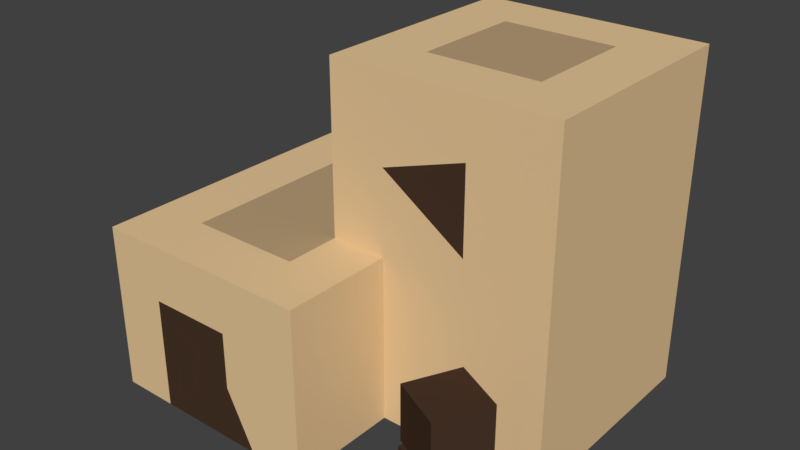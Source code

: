 # Source: house_2b.blend  (saved by Blender 2.79.0; exported with 4.5.12 LTS)
import bpy
from mathutils import Matrix  # noqa: F401  (used for matrix-valued properties, if any)

bpy.ops.wm.read_factory_settings(use_empty=True)
scene = bpy.context.scene
scene.name = 'Scene'

# ---- collections
col_collection_1 = bpy.data.collections.new('Collection 1'); scene.collection.children.link(col_collection_1)

# ---- materials (node trees are filled in below, after node groups)
mat_stone = bpy.data.materials.new('Stone')
mat_stone.alpha_threshold = 0.0
mat_stone.use_transparent_shadow = False
mat_stone.diffuse_color = (0.7991, 0.5711, 0.314, 1.0)
mat_stone.roughness = 0.5
mat_stone.line_color = (0.0, 0.0, 0.0, 1.0)
mat_stone_2 = bpy.data.materials.new('Stone_2')
mat_stone_2.alpha_threshold = 0.0
mat_stone_2.use_transparent_shadow = False
mat_stone_2.diffuse_color = (0.477, 0.3427, 0.1906, 1.0)
mat_stone_2.roughness = 0.5
mat_wood = bpy.data.materials.new('Wood')
mat_wood.alpha_threshold = 0.0
mat_wood.use_transparent_shadow = False
mat_wood.diffuse_color = (0.06372, 0.03487, 0.02148, 1.0)
mat_wood.roughness = 0.5

# ---- material node trees

# ---- world
world_world = bpy.data.worlds.new('World'); scene.world = world_world
world_world.color = (0.05088, 0.05088, 0.05088)
world_world.use_sun_shadow = False
world_world.sun_shadow_jitter_overblur = 0.0
world_world.cycles.sampling_method = 'MANUAL'

# ---- meshes
me_cube = bpy.data.meshes.new('Cube')
me_cube.from_pydata([(-1.071, -3.236, -0.00714), (-0.07143, -2.236, 2.993), (0.9286, -2.236, -0.00714), (-3.071, 1.764, 2.993), (-2.071, 1.764, 2.993), (-0.07143, -3.236, -0.00714), (0.9286, -1.236, -0.00714), (-0.07143, 1.764, 2.993), (-1.071, -2.236, 2.993), (-0.07143, -1.236, 2.993), (-2.071, -1.236, 2.993), (-2.071, -2.236, 2.993), (-2.071, -0.2357, 2.993), (-0.07143, -0.2357, 2.993), (-3.071, -2.236, 0.9929), (-3.071, -2.236, -0.007143), (-3.071, -1.236, -0.007143), (-3.071, -1.236, 0.9929), (-3.071, -0.2357, -0.007143), (-3.071, -0.2357, 0.9929), (-3.071, -0.2357, 1.993), (-3.071, -1.236, 1.993), (-3.071, -2.236, 1.993), (-3.071, -1.236, 2.993), (-3.071, -2.236, 2.993), (-3.071, -0.2357, 2.993), (0.9286, -1.236, 0.9929), (0.9286, -2.236, 0.9929), (0.9286, -2.236, 1.993), (0.9286, -1.236, 1.993), (0.9286, -1.236, 2.993), (0.9286, -2.236, 2.993), (-1.071, -3.236, 0.9929), (-0.07143, -3.236, 0.9929), (-0.07143, -3.236, 1.993), (-2.071, -3.236, 0.9929), (-2.071, -3.236, -0.00714), (-1.071, -3.236, 1.993), (-2.071, -3.236, 1.993), (0.9286, -3.236, 2.993), (-0.07143, -3.236, 2.993), (-3.071, -3.236, -0.007141), (-1.071, -3.236, 2.993), (-2.071, -3.236, 2.993), (-3.071, -3.236, 0.9929), (0.9286, -3.236, 1.993), (-3.071, -3.236, 1.993), (-3.071, -3.236, 2.993), (0.9286, -3.236, -0.007138), (0.9286, -3.236, 0.9929), (-0.07143, 2.764, 1.993), (-2.071, 0.7643, 2.993), (-3.071, 0.7643, 2.993), (0.9286, 2.764, 1.993), (0.9286, 2.764, 2.993), (-0.07143, 2.764, 2.993), (-3.071, 2.764, 2.993), (-2.071, 2.764, 2.993), (-3.071, 0.7643, 1.993), (-3.071, 0.7643, 0.9929), (-3.071, 0.7643, -0.007144), (-3.071, 1.764, 1.993), (-3.071, 1.764, 0.9928), (-1.071, 1.764, 2.993), (-3.071, 1.764, -0.007145), (-1.071, 2.764, 1.993), (-1.071, 2.764, 0.9928), (-1.071, 2.764, -0.007145), (-2.071, 2.764, -0.007145), (-2.071, 2.764, 0.9928), (-2.071, 2.764, 1.993), (-0.07143, 2.764, 0.9929), (-0.07143, 2.764, -0.007145), (0.9286, 2.764, -0.007143), (-3.071, 2.764, 1.993), (-3.071, 2.764, 0.9928), (-1.071, 2.764, 2.993), (-3.071, 2.764, -0.007146), (0.9286, 2.764, 0.9929), (3.929, 0.7643, 2.993), (3.929, -0.2357, 2.993), (1.929, -1.236, 0.9929), (1.929, -1.236, -0.007138), (1.929, -1.236, 1.993), (1.929, -1.236, 2.993), (3.929, 0.7643, -0.007137), (3.929, -0.2357, -0.007135), (1.929, 2.764, 2.993), (1.929, 2.764, 1.993), (1.929, 2.764, 0.9929), (1.929, 2.764, -0.007142), (2.929, -1.236, 0.9929), (2.929, -1.236, -0.007137), (2.929, -1.236, 1.993), (2.929, -1.236, 2.993), (2.929, 2.764, 2.993), (2.929, 2.764, 1.993), (2.929, 2.764, 0.9929), (2.929, 2.764, -0.007141), (3.929, -1.236, 0.9929), (3.929, -1.236, -0.007135), (3.929, -1.236, 1.993), (3.929, -1.236, 2.993), (3.929, 1.764, 2.993), (3.929, 1.764, -0.007138), (3.929, 2.764, 2.993), (3.929, 2.764, 1.993), (3.929, 2.764, 0.9929), (3.929, 2.764, -0.007139), (-0.07143, -0.2357, 2.993), (-0.07143, 1.764, 2.993), (-0.07143, 0.7643, 2.993), (-1.071, -0.2357, 2.993), (-1.071, 0.7643, 2.993), (-2.071, -0.2357, 2.993), (-2.071, 0.7643, 2.993), (-0.07143, -2.236, 2.993), (-1.071, -2.236, 2.993), (-0.07143, -1.236, 2.993), (-1.071, -1.236, 2.993), (-2.071, -1.236, 2.993), (-2.071, -2.236, 2.993), (-0.07143, -0.2357, 4.993), (-2.071, 1.764, 2.993), (-1.071, 1.764, 2.993), (-0.07143, -0.2357, 3.993), (0.9286, -1.236, 3.993), (-0.07143, -1.236, 3.993), (-0.07143, 1.764, 3.993), (1.929, -1.236, 3.993), (-0.07143, 2.764, 3.993), (0.9286, 2.764, 3.993), (1.929, 2.764, 3.993), (3.929, -0.2357, 3.993), (3.929, 0.7643, 3.993), (2.929, -1.236, 3.993), (2.929, 2.764, 3.993), (3.929, 2.764, 3.993), (3.929, 1.764, 3.993), (3.929, -1.236, 3.993), (-0.07143, -0.2357, 3.993), (-0.07143, 1.764, 3.993), (-0.07143, 0.7643, 3.993), (0.9286, -0.2357, 5.993), (-0.07143, -0.2357, 5.993), (0.9286, -1.236, 4.993), (-0.07143, -1.236, 4.993), (-0.07143, 1.764, 4.993), (1.929, -1.236, 4.993), (-0.07143, 2.764, 4.993), (0.9286, 2.764, 4.993), (1.929, 2.764, 4.993), (3.929, -0.2357, 4.993), (3.929, 0.7643, 4.993), (2.929, -1.236, 4.993), (2.929, 2.764, 4.993), (3.929, 2.764, 4.993), (3.929, 1.764, 4.993), (3.929, -1.236, 4.993), (-0.07143, -0.2357, 4.993), (-0.07143, 1.764, 4.993), (-0.07143, 0.7643, 4.993), (0.9286, -1.236, 5.993), (-0.07144, -1.236, 5.993), (-0.07143, 1.764, 5.993), (0.9286, 1.764, 5.993), (2.929, -0.2357, 5.993), (2.929, 0.7643, 5.993), (1.929, -0.2357, 5.993), (1.929, -1.236, 5.993), (1.929, 1.764, 5.993), (-0.07143, 2.764, 5.993), (0.9286, 2.764, 5.993), (1.929, 2.764, 5.993), (3.929, -0.2357, 5.993), (3.929, 0.7643, 5.993), (2.929, 1.764, 5.993), (2.929, -1.236, 5.993), (2.929, 2.764, 5.993), (3.929, 2.764, 5.993), (3.929, 1.764, 5.993), (3.929, -1.236, 5.993), (-0.07143, -0.2357, 5.993), (0.9286, -0.2357, 5.993), (-0.07143, 1.764, 5.993), (0.9286, 1.764, 5.993), (-0.07143, 0.7643, 5.993), (0.9286, 0.7643, 5.993), (2.929, -0.2357, 5.993), (2.929, 0.7643, 5.993), (1.929, -0.2357, 5.993), (1.929, 1.764, 5.993), (1.929, 0.7643, 5.993), (2.929, 1.764, 5.993), (2.385, -2.629, 0.0), (2.385, -2.629, 1.0), (2.651, -1.665, 0.0), (2.651, -1.665, 1.0), (3.349, -2.895, 0.0), (3.349, -2.895, 1.0), (3.615, -1.931, 0.0), (3.615, -1.931, 1.0), (2.332, -2.512, 1.001), (2.332, -2.512, 2.001), (2.768, -1.612, 1.001), (2.768, -1.612, 2.001), (3.232, -2.948, 1.001), (3.232, -2.948, 2.001), (3.668, -2.048, 1.001), (3.668, -2.048, 2.001), (-0.6541, 1.498, 3.005), (-0.6541, 1.498, 3.44), (-0.6629, 1.933, 3.005), (-0.6629, 1.933, 3.44), (-0.2191, 1.507, 3.005), (-0.2191, 1.507, 3.44), (-0.2278, 1.942, 3.005), (-0.2278, 1.942, 3.44), (-0.6935, 2.398, 3.005), (-0.6935, 2.398, 3.44), (-0.2652, 2.475, 3.005), (-0.2652, 2.475, 3.44), (-0.6168, 1.97, 3.005), (-0.6168, 1.97, 3.44), (-0.1885, 2.047, 3.005), (-0.1885, 2.047, 3.44), (-1.028, 2.245, 3.005), (-1.028, 2.245, 3.44), (-0.6326, 2.064, 3.005), (-0.6326, 2.064, 3.44), (-1.21, 1.85, 3.005), (-1.21, 1.85, 3.44), (-0.8143, 1.668, 3.005), (-0.8143, 1.668, 3.44), (-0.3513, 1.869, 3.436), (-0.3513, 1.869, 3.872), (-0.734, 1.662, 3.436), (-0.734, 1.662, 3.872), (-0.5583, 2.251, 3.436), (-0.5583, 2.251, 3.872), (-0.941, 2.045, 3.436), (-0.941, 2.045, 3.872)], [], [(11, 24, 47, 43), (22, 14, 44, 46), (31, 1, 40, 39), (30, 29, 83, 84), (1, 8, 42, 40), (27, 28, 45, 49), (18, 19, 59, 60), (10, 12, 25, 23), (9, 1, 31, 30), (24, 22, 46, 47), (8, 11, 43, 42), (14, 15, 41, 44), (2, 27, 49, 48), (28, 31, 39, 45), (19, 17, 21, 20), (14, 17, 16, 15), (16, 17, 19, 18), (20, 21, 23, 25), (17, 14, 22, 21), (21, 22, 24, 23), (25, 12, 51, 52), (11, 10, 23, 24), (6, 26, 27, 2), (27, 26, 29, 28), (103, 105, 137, 138), (28, 29, 30, 31), (20, 25, 52, 58), (5, 33, 32, 0), (33, 5, 48, 49), (34, 33, 49, 45), (35, 38, 46, 44), (0, 32, 35, 36), (32, 33, 34, 37), (35, 32, 37, 38), (36, 35, 44, 41), (40, 34, 45, 39), (37, 34, 40, 42), (37, 42, 43, 38), (38, 43, 47, 46), (60, 59, 62, 64), (29, 26, 81, 83), (58, 52, 3, 61), (19, 20, 58, 59), (4, 63, 76, 57), (61, 3, 56, 74), (62, 61, 74, 75), (64, 62, 75, 77), (79, 103, 138, 134), (53, 54, 87, 88), (78, 53, 88, 89), (63, 7, 55, 76), (59, 58, 61, 62), (52, 51, 4, 3), (71, 66, 65, 50), (57, 70, 74, 56), (66, 67, 68, 69), (50, 55, 54, 53), (71, 72, 67, 66), (66, 69, 70, 65), (70, 69, 75, 74), (50, 65, 76, 55), (70, 57, 76, 65), (69, 68, 77, 75), (72, 71, 78, 73), (71, 50, 53, 78), (3, 4, 57, 56), (90, 89, 97, 98), (84, 83, 93, 94), (83, 81, 91, 93), (81, 82, 92, 91), (88, 87, 95, 96), (73, 78, 89, 90), (26, 6, 82, 81), (97, 96, 106, 107), (98, 97, 107, 108), (94, 93, 101, 102), (93, 91, 99, 101), (91, 92, 100, 99), (102, 80, 133, 139), (89, 88, 96, 97), (96, 95, 105, 106), (80, 102, 101, 99, 100, 86, 85, 104, 108, 107, 106, 105, 103, 79), (112, 109, 111, 113), (95, 87, 132, 136), (116, 118, 119, 117), (117, 119, 120, 121), (120, 119, 112, 114), (119, 118, 109, 112), (114, 112, 113, 115), (13, 9, 127, 125), (113, 111, 110, 124), (115, 113, 124, 123), (111, 109, 140, 142), (80, 79, 134, 133), (130, 128, 147, 149), (132, 131, 150, 151), (131, 130, 149, 150), (137, 136, 155, 156), (142, 140, 159, 161), (126, 129, 148, 145), (136, 132, 151, 155), (94, 102, 139, 135), (87, 54, 131, 132), (110, 111, 142, 141), (105, 95, 136, 137), (9, 30, 126, 127), (54, 55, 130, 131), (30, 84, 129, 126), (55, 7, 128, 130), (84, 94, 135, 129), (158, 152, 174, 181), (146, 145, 162, 163), (160, 161, 186, 184), (154, 158, 181, 177), (152, 153, 175, 174), (149, 147, 164, 171), (151, 150, 172, 173), (150, 149, 171, 172), (133, 134, 153, 152), (135, 139, 158, 154), (127, 126, 145, 146), (139, 133, 152, 158), (134, 138, 157, 153), (125, 127, 146, 122), (138, 137, 156, 157), (129, 135, 154, 148), (143, 162, 169, 168), (172, 165, 170, 173), (144, 163, 162, 143), (164, 165, 172, 171), (173, 170, 176, 178), (168, 169, 177, 166), (176, 167, 175, 180), (178, 176, 180, 179), (167, 166, 174, 175), (166, 177, 181, 174), (182, 183, 187, 186), (187, 183, 190, 192), (185, 187, 192, 191), (186, 187, 185, 184), (191, 192, 189, 193), (192, 190, 188, 189), (153, 157, 180, 175), (122, 146, 163, 144), (157, 156, 179, 180), (148, 154, 177, 169), (155, 151, 173, 178), (145, 148, 169, 162), (161, 159, 182, 186), (156, 155, 178, 179), (161, 160, 141, 142), (194, 195, 197, 196), (196, 197, 201, 200), (200, 201, 199, 198), (198, 199, 195, 194), (201, 197, 195, 199), (202, 203, 205, 204), (204, 205, 209, 208), (208, 209, 207, 206), (206, 207, 203, 202), (209, 205, 203, 207), (210, 211, 213, 212), (212, 213, 217, 216), (216, 217, 215, 214), (214, 215, 211, 210), (217, 213, 211, 215), (218, 219, 221, 220), (220, 221, 225, 224), (224, 225, 223, 222), (222, 223, 219, 218), (225, 221, 219, 223), (226, 227, 229, 228), (228, 229, 233, 232), (232, 233, 231, 230), (230, 231, 227, 226), (233, 229, 227, 231), (234, 235, 237, 236), (236, 237, 241, 240), (240, 241, 239, 238), (238, 239, 235, 234), (241, 237, 235, 239)])
me_cube.polygons.foreach_set('material_index', [0, 0, 0, 0, 0, 0, 0, 0, 0, 0, 0, 0, 0, 0, 2, 0, 0, 0, 0, 0, 0, 0, 0, 0, 0, 0, 0, 0, 0, 0, 0, 2, 0, 2, 0, 0, 0, 0, 0, 0, 0, 0, 0, 0, 0, 0, 0, 0, 0, 2, 0, 0, 0, 2, 0, 0, 0, 0, 2, 0, 0, 0, 0, 0, 0, 0, 0, 0, 0, 0, 0, 0, 0, 0, 0, 0, 0, 0, 0, 2, 0, 0, 1, 0, 1, 1, 1, 1, 1, 0, 1, 1, 2, 0, 0, 0, 0, 0, 2, 2, 0, 0, 0, 0, 0, 0, 0, 0, 0, 0, 0, 0, 0, 0, 0, 0, 0, 0, 0, 0, 0, 0, 2, 0, 0, 2, 0, 0, 0, 0, 0, 0, 0, 0, 0, 0, 0, 1, 1, 0, 1, 1, 0, 0, 0, 0, 0, 0, 0, 0, 0, 2, 2, 2, 2, 2, 2, 2, 2, 2, 2, 2, 2, 2, 2, 2, 2, 2, 2, 2, 2, 2, 2, 2, 2, 2, 2, 2, 2, 2, 2])
me_cube.materials.append(mat_stone)
me_cube.materials.append(mat_stone_2)
me_cube.materials.append(mat_wood)
me_cube.use_remesh_preserve_volume = False
me_cube.use_remesh_preserve_attributes = False
me_cube.use_mirror_vertex_groups = False
me_cube.update()

# ---- objects
ob_cube = bpy.data.objects.new('Cube', me_cube)

# ---- transforms, parenting, visibility, modifiers, constraints
ob_cube.location = (-1.192e-07, -1.192e-07, 0.0)
ob_cube.lock_rotations_4d = False
ob_cube.empty_display_type = 'ARROWS'
ob_cube.lineart.crease_threshold = 0.0
_m = ob_cube.modifiers.new('Decimate', 'DECIMATE')
_m.ratio = 0.7018

# ---- collection membership
col_collection_1.objects.link(ob_cube)

# ---- scene / render settings (as saved in the file)
scene.frame_start = 1; scene.frame_end = 250; scene.frame_set(1)
scene.render.engine = 'BLENDER_EEVEE_NEXT'
scene.render.resolution_percentage = 50
scene.render.dither_intensity = 0.0
scene.cycles.use_denoising = False
scene.cycles.samples = 128
scene.cycles.sampling_pattern = 'TABULATED_SOBOL'
scene.cycles.use_adaptive_sampling = False
scene.cycles.use_light_tree = False
scene.cycles.blur_glossy = 0.0
scene.cycles.sample_clamp_indirect = 0.0
scene.view_settings.view_transform = 'Standard'
bpy.context.view_layer.update()

# ---- added for rendering (the .blend has no active camera and no usable light): camera, sun
cam_auto = bpy.data.cameras.new('AutoCamera')
cam_auto.lens = 50.0
cam_auto.sensor_width = 36.0
cam_auto.clip_end = 1000.0
ob_auto_camera = bpy.data.objects.new('AutoCamera', cam_auto)
scene.collection.objects.link(ob_auto_camera)
ob_auto_camera.location = (10.6061, -12.4487, 11.1349)
ob_auto_camera.rotation_euler = (1.09748, -7.21219e-08, 0.694738)
scene.camera = ob_auto_camera
light_auto_sun = bpy.data.lights.new('AutoSun', 'SUN')
light_auto_sun.energy = 3.0
light_auto_sun.angle = 0.0523599
ob_auto_sun = bpy.data.objects.new('AutoSun', light_auto_sun)
scene.collection.objects.link(ob_auto_sun)
ob_auto_sun.rotation_euler = (0.872665, 0.174533, 0.523599)
bpy.context.view_layer.update()
